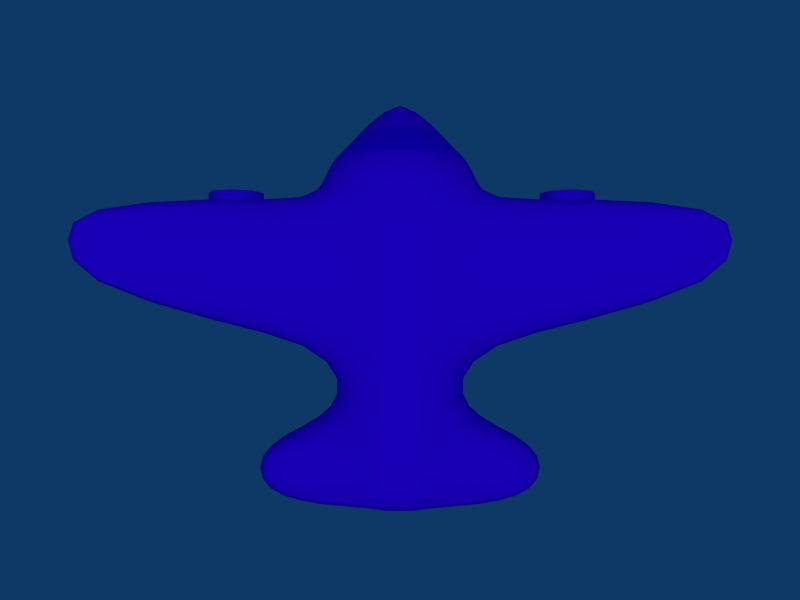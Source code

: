 # Source: plane2-1.2.blend  (saved by Blender 2.49.2; exported with 4.5.12 LTS)
import bpy
from mathutils import Matrix  # noqa: F401  (used for matrix-valued properties, if any)

bpy.ops.wm.read_factory_settings(use_empty=True)
scene = bpy.context.scene
scene.name = 'Scene'

# ---- collections
col_collection_1 = bpy.data.collections.new('Collection 1'); scene.collection.children.link(col_collection_1)

# ---- materials (node trees are filled in below, after node groups)
mat_material = bpy.data.materials.new('Material')
mat_material.alpha_threshold = 0.0
mat_material.diffuse_color = (0.2643, 0.0, 1.0, 1.0)
mat_material.roughness = 0.5
mat_material.specular_intensity = 0.294
mat_material.line_color = (0.0, 0.0, 0.0, 1.0)
mat_material_001 = bpy.data.materials.new('Material.001')
mat_material_001.alpha_threshold = 0.0
mat_material_001.diffuse_color = (0.1538, 0.0, 1.0, 1.0)
mat_material_001.roughness = 0.5
mat_material_001.line_color = (0.0, 0.0, 0.0, 1.0)
mat_material_004 = bpy.data.materials.new('Material.004')
mat_material_004.alpha_threshold = 0.0
mat_material_004.diffuse_color = (0.6386, 0.5823, 0.9479, 1.0)
mat_material_004.roughness = 0.5
mat_material_004.line_color = (0.0, 0.0, 0.0, 1.0)

# ---- material node trees

# ---- world
world_world = bpy.data.worlds.new('World'); scene.world = world_world
world_world.color = (0.05656, 0.2208, 0.4)
world_world.use_sun_shadow = False
world_world.sun_shadow_jitter_overblur = 0.0
world_world.cycles.sampling_method = 'MANUAL'
world_world.cycles.sample_map_resolution = 256

# ---- cameras
cam_camera = bpy.data.cameras.new('Camera')
cam_camera.passepartout_alpha = 0.2
cam_camera.clip_end = 100.0
cam_camera.lens = 35.0
cam_camera.ortho_scale = 7.314
cam_camera.show_passepartout = False
cam_camera.show_safe_areas = True
cam_camera.dof.focus_distance = 0.0
cam_camera.dof.aperture_fstop = 128.0

# ---- lights
light_spot = bpy.data.lights.new('Spot', 'SUN')
light_spot.transmission_factor = 0.0
light_spot.cutoff_distance = 30.0
light_spot.angle = 1.571
light_spot.energy = 1.0
light_spot.shadow_buffer_clip_start = 1.001
light_spot.shadow_soft_size = 1.0
light_spot.shadow_cascade_max_distance = 1000.0
light_spot.cycles.use_multiple_importance_sampling = False

# ---- meshes
me_cylinder = bpy.data.meshes.new('Cylinder')
me_cylinder.from_pydata([(0.7539, 0.3101, 1.127), (0.7539, -0.3934, 1.127), (0.3115, -0.8909, 1.127), (-0.3233, -0.8909, 1.127), (-0.7786, -0.3934, 1.127), (-0.7786, 0.3101, 1.127), (-0.3233, 0.8075, 1.127), (0.3115, 0.8075, 1.127), (1.537, 0.3815, -0.6727), (1.6, -0.5693, -0.6712), (0.7011, -1.316, -0.6775), (0.7482, -1.316, -0.136), (-0.7002, -1.316, -0.6775), (-0.7472, -1.316, -0.136), (-1.599, -0.5693, -0.6712), (-1.536, 0.3815, -0.6727), (-0.637, 1.023, -0.6807), (-0.7472, 1.232, -0.136), (0.7482, 1.232, -0.136), (0.638, 1.023, -0.6807), (-3.742, 0.6573, -0.5562), (-3.742, -0.04238, -0.5562), (3.743, -0.04238, -0.5562), (3.743, 0.6573, -0.5562), (-3.586, 1.007, -0.2175), (-3.586, -0.3922, -0.2175), (3.587, -0.3922, -0.2175), (3.587, 1.007, -0.2175), (-3.742, 0.6573, 0.124), (-3.742, -0.04238, 0.124), (3.743, -0.04238, 0.124), (3.743, 0.6573, 0.124), (6.901, 0.8286, -0.3288), (6.901, 0.4846, -0.3288), (-6.9, 0.4846, -0.3288), (-6.9, 0.8286, -0.3288), (1.15, 0.486, 0.4347), (1.15, -0.5693, 0.4347), (0.4766, -1.316, 0.4347), (0.4766, -1.316, 0.8843), (-0.4756, -1.316, 0.4347), (-0.4756, -1.316, 0.8843), (-1.149, -0.5693, 0.4347), (-1.149, 0.486, 0.4347), (-0.4756, 1.232, 0.4347), (-0.4756, 1.232, 0.8843), (0.4766, 1.232, 0.8843), (0.4766, 1.232, 0.4347), (-2.126, 0.4271, 0.6984), (-1.801, -0.4041, 0.6794), (1.802, -0.4041, 0.6794), (2.127, 0.4271, 0.6984), (-2.028, 0.9119, 0.8979), (-2.028, -0.5853, 0.8979), (2.029, -0.5853, 0.8979), (2.029, 0.9119, 0.8979), (-2.131, 0.4271, 1.097), (-1.807, -0.4041, 1.107), (1.795, -0.4041, 1.107), (2.123, 0.4271, 1.097), (3.105, 0.3683, 0.9116), (-3.104, 0.3683, 0.9116), (0.4533, -0.5576, -1.04), (1.031, -0.02392, -0.8625), (0.7682, -0.8832, -1.018), (1.33, -0.6913, -0.8447), (0.4392, -1.218, -1.013), (0.6799, -1.316, -0.8457), (-0.4383, -1.218, -1.013), (-0.6789, -1.316, -0.8457), (-0.7673, -0.8832, -1.018), (-1.329, -0.6913, -0.8447), (-0.4524, -0.5576, -1.04), (-1.03, -0.02392, -0.8625), (-0.1234, -0.4125, -1.06), (-0.3796, 0.3535, -0.8836), (0.1243, -0.4125, -1.06), (0.3805, 0.3535, -0.8836), (1.333, 0.2279, -0.7782), (0.4998, 0.5224, 1.127), (1.289, 0.4273, 1.12), (0.7043, -0.04168, 1.127), (1.487, -0.5998, -0.7717), (1.207, -0.484, 1.122), (0.4998, -0.6057, 1.127), (0.6958, -1.316, -0.7783), (0.4353, -1.209, 1.066), (-0.007525, -0.8394, 1.127), (-0.6949, -1.316, -0.7783), (-0.4375, -1.209, 1.066), (-0.5181, -0.6057, 1.127), (-1.486, -0.5998, -0.7717), (-1.226, -0.484, 1.122), (-0.7353, -0.04168, 1.127), (-1.332, 0.2279, -0.7782), (-1.307, 0.4273, 1.12), (-0.5181, 0.5224, 1.127), (-0.5411, 0.7514, -0.7917), (-0.4375, 1.126, 1.066), (-0.007525, 0.756, 1.127), (0.542, 0.7514, -0.7917), (0.4353, 1.126, 1.066), (1.798, 0.5288, 0.2354), (1.798, -0.4376, 0.2354), (0.6977, -1.316, 0.1887), (-0.6968, -1.316, 0.1887), (-1.797, -0.4376, 0.2354), (-1.797, 0.5288, 0.2354), (-0.6968, 1.232, 0.1887), (0.6977, 1.232, 0.1887), (1.683, -0.06778, -0.6695), (1.181, 0.7536, -0.6776), (1.492, 1.067, -0.1585), (1.492, -0.9754, -0.1585), (1.276, -1.02, -0.6748), (0.0004792, -1.425, -0.136), (0.0004807, -1.425, -0.6787), (-1.491, -0.9754, -0.1585), (-1.275, -1.02, -0.6748), (-1.682, -0.06778, -0.6695), (-1.18, 0.7536, -0.6776), (-1.491, 1.067, -0.1585), (0.0004804, 1.133, -0.6818), (0.0004795, 1.341, -0.136), (1.772, 0.5027, -0.5367), (1.782, -0.4376, -0.5361), (0.759, -1.316, -0.4494), (-0.758, -1.316, -0.4494), (-1.781, -0.4376, -0.5361), (-1.771, 0.5027, -0.5367), (-0.7409, 1.18, -0.4505), (0.7419, 1.18, -0.4505), (-3.82, 0.3075, -0.5548), (-6.671, 0.7858, -0.5027), (-3.625, 0.9197, -0.4729), (-3.625, -0.3048, -0.4729), (-6.671, 0.3528, -0.5027), (3.821, 0.3075, -0.5548), (6.672, 0.3528, -0.5027), (3.626, -0.3048, -0.4729), (3.626, 0.9197, -0.4729), (6.672, 0.7858, -0.5027), (-6.637, 0.9593, -0.301), (-3.625, 0.9197, 0.0386), (-3.625, -0.3048, 0.0386), (-6.637, 0.1793, -0.301), (6.638, 0.1793, -0.301), (3.626, -0.3048, 0.0386), (3.626, 0.9197, 0.0386), (6.638, 0.9593, -0.301), (-6.671, 0.7858, -0.09855), (-3.82, 0.3075, 0.124), (-6.671, 0.3528, -0.09855), (6.672, 0.3528, -0.09855), (3.821, 0.3075, 0.124), (6.672, 0.7858, -0.09855), (6.921, 0.6566, -0.3288), (-6.92, 0.6566, -0.3288), (1.248, -0.04167, 0.4347), (1.103, 1.043, 0.8877), (0.883, 0.9363, 0.4347), (1.103, -1.024, 0.8877), (0.883, -1.02, 0.4347), (0.0004794, -1.425, 0.8843), (0.0004793, -1.425, 0.4347), (-1.102, -1.024, 0.8877), (-0.882, -1.02, 0.4347), (-1.248, -0.04167, 0.4347), (-1.102, 1.043, 0.8877), (-0.882, 0.9363, 0.4347), (0.00048, 1.341, 0.8843), (0.0004798, 1.341, 0.4347), (1.394, 0.4713, 0.604), (1.313, -0.528, 0.5992), (0.4766, -1.316, 0.6504), (-0.4756, -1.316, 0.6504), (-1.312, -0.528, 0.5992), (-1.393, 0.4713, 0.604), (-0.4756, 1.232, 0.6504), (0.4766, 1.232, 0.6504), (-2.053, 0.7907, 0.7483), (-1.971, -0.54, 0.7436), (1.972, -0.54, 0.7436), (2.053, 0.7907, 0.7483), (-2.835, 0.7251, 0.9081), (-2.054, 0.7907, 1.048), (-1.973, -0.54, 1.05), (-2.835, -0.09106, 0.9081), (2.836, -0.09106, 0.9081), (1.97, -0.54, 1.05), (2.052, 0.7907, 1.048), (2.836, 0.7251, 0.9081), (2.859, 0.383, 1.036), (2.088, -0.02306, 1.1), (-2.102, -0.02306, 1.1), (-2.861, 0.383, 1.036), (2.861, 0.383, 0.7802), (2.095, -0.02306, 0.6937), (-2.86, 0.383, 0.7802), (-2.094, -0.02306, 0.6937), (0.7331, 0.1921, -0.8753), (0.2375, -0.5375, -1.076), (1.241, -0.3124, -0.8506), (0.5524, -0.7391, -1.055), (1.182, -1.059, -0.8435), (0.6312, -1.065, -1.043), (0.00048, -1.416, -0.8476), (0.000478, -1.239, -1.044), (-1.181, -1.059, -0.8435), (-0.6302, -1.065, -1.043), (-1.24, -0.3124, -0.8506), (-0.5515, -0.7391, -1.055), (-0.7322, 0.1921, -0.8753), (-0.2366, -0.5375, -1.076), (0.0004714, 0.4206, -0.8866), (0.0004683, -0.4764, -1.085), (0.7109, -0.3078, -0.9438), (1.101, -0.8003, -0.9177), (0.6091, -1.292, -0.913), (-0.6081, -1.292, -0.913), (-1.1, -0.8003, -0.9177), (-0.71, -0.3078, -0.9438), (-0.2184, -0.06843, -0.9688), (0.2193, -0.06843, -0.9688), (1.01, 0.5218, -0.7861), (1.496, -0.142, -0.772), (1.241, -1.03, -0.7748), (0.0004805, -1.423, -0.7802), (-1.24, -1.03, -0.7748), (-1.495, -0.142, -0.772), (-1.01, 0.5218, -0.7861), (0.0004779, 0.8501, -0.7938), (1.014, 0.8834, 1.085), (1.315, -0.03702, 1.12), (1.001, -0.9133, 1.086), (-0.001522, -1.278, 1.066), (-1.005, -0.9133, 1.086), (-1.34, -0.03702, 1.12), (-1.018, 0.8834, 1.085), (-0.001521, 1.195, 1.066), (0.0004748, -0.9432, -1.18), (-0.01573, -0.04168, 1.127), (1.892, 0.04561, 0.2354), (1.328, 0.9702, 0.178), (1.328, -0.9418, 0.178), (0.0004792, -1.425, 0.1887), (-1.327, -0.9418, 0.178), (-1.891, 0.04561, 0.2354), (-1.327, 0.9702, 0.178), (0.0004797, 1.341, 0.1887), (1.865, 0.03908, -0.5341), (1.315, 0.941, -0.4711), (1.325, -0.9418, -0.4705), (0.0004792, -1.425, -0.4498), (-1.324, -0.9418, -0.4705), (-1.864, 0.03908, -0.5341), (-1.314, 0.941, -0.4711), (0.0004793, 1.289, -0.4509), (-6.466, 0.9073, -0.4449), (-6.693, 0.5693, -0.5023), (-6.466, 0.09552, -0.4449), (6.466, 0.09552, -0.4449), (6.466, 0.9073, -0.4449), (6.694, 0.5693, -0.5023), (-6.466, 0.9073, -0.1135), (-6.693, 0.5693, -0.09855), (-6.466, 0.09552, -0.1135), (6.466, 0.09552, -0.1135), (6.466, 0.9073, -0.1135), (6.694, 0.5693, -0.09855), (1.46, -0.03702, 0.6028), (1.076, 0.9496, 0.6546), (1.063, -0.9795, 0.6538), (0.0004794, -1.425, 0.6504), (-1.062, -0.9795, 0.6538), (-1.459, -0.03702, 0.6028), (-1.075, 0.9496, 0.6546), (0.0004799, 1.341, 0.6504), (-2.637, 0.6542, 0.8043), (-2.65, -0.07406, 0.7711), (2.651, -0.07406, 0.7711), (2.638, 0.6542, 0.8043), (-2.637, 0.6542, 1.007), (-2.652, -0.07406, 1.04), (2.649, -0.07406, 1.04), (2.637, 0.6542, 1.007), (0.4439, -0.1796, -0.9653), (0.9241, -0.5284, -0.935), (1.009, -1.081, -0.92), (0.0004792, -1.367, -0.9218), (-1.008, -1.081, -0.92), (-0.9232, -0.5284, -0.935), (-0.443, -0.1796, -0.9653), (0.0004663, -0.05523, -0.9778)], [], [(0, 79, 241, 81), (0, 81, 233, 80), (0, 80, 232, 79), (1, 81, 241, 84), (1, 84, 234, 83), (1, 83, 233, 81), (2, 84, 241, 87), (2, 87, 235, 86), (2, 86, 234, 84), (3, 87, 241, 90), (3, 90, 236, 89), (3, 89, 235, 87), (4, 90, 241, 93), (4, 93, 237, 92), (4, 92, 236, 90), (5, 93, 241, 96), (5, 96, 238, 95), (5, 95, 237, 93), (6, 96, 241, 99), (6, 99, 239, 98), (6, 98, 238, 96), (7, 99, 241, 79), (7, 79, 232, 101), (7, 101, 239, 99), (8, 78, 224, 111), (8, 111, 251, 124), (8, 124, 250, 110), (8, 110, 225, 78), (9, 82, 225, 110), (9, 110, 250, 125), (9, 125, 252, 114), (9, 114, 226, 82), (10, 85, 226, 114), (10, 114, 252, 126), (10, 126, 253, 116), (10, 116, 227, 85), (11, 126, 252, 113), (11, 113, 244, 104), (11, 104, 245, 115), (11, 115, 253, 126), (12, 88, 227, 116), (12, 116, 253, 127), (12, 127, 254, 118), (12, 118, 228, 88), (13, 127, 253, 115), (13, 115, 245, 105), (13, 105, 246, 117), (13, 117, 254, 127), (14, 91, 228, 118), (14, 118, 254, 128), (14, 128, 255, 119), (14, 119, 229, 91), (15, 94, 229, 119), (15, 119, 255, 129), (15, 129, 256, 120), (15, 120, 230, 94), (16, 97, 230, 120), (16, 120, 256, 130), (16, 130, 257, 122), (16, 122, 231, 97), (17, 130, 256, 121), (17, 121, 248, 108), (17, 108, 249, 123), (17, 123, 257, 130), (18, 109, 243, 112), (18, 112, 251, 131), (18, 131, 257, 123), (18, 123, 249, 109), (19, 131, 251, 111), (19, 111, 224, 100), (19, 100, 231, 122), (19, 122, 257, 131), (20, 134, 256, 129), (20, 129, 255, 132), (20, 132, 259, 133), (20, 133, 258, 134), (21, 132, 255, 128), (21, 128, 254, 135), (21, 135, 260, 136), (21, 136, 259, 132), (22, 139, 252, 125), (22, 125, 250, 137), (22, 137, 263, 138), (22, 138, 261, 139), (23, 137, 250, 124), (23, 124, 251, 140), (23, 140, 262, 141), (23, 141, 263, 137), (24, 143, 248, 121), (24, 121, 256, 134), (24, 134, 258, 142), (24, 142, 264, 143), (25, 135, 254, 117), (25, 117, 246, 144), (25, 144, 266, 145), (25, 145, 260, 135), (26, 147, 244, 113), (26, 113, 252, 139), (26, 139, 261, 146), (26, 146, 267, 147), (27, 140, 251, 112), (27, 112, 243, 148), (27, 148, 268, 149), (27, 149, 262, 140), (28, 151, 247, 107), (28, 107, 248, 143), (28, 143, 264, 150), (28, 150, 265, 151), (29, 144, 246, 106), (29, 106, 247, 151), (29, 151, 265, 152), (29, 152, 266, 144), (30, 154, 242, 103), (30, 103, 244, 147), (30, 147, 267, 153), (30, 153, 269, 154), (31, 148, 243, 102), (31, 102, 242, 154), (31, 154, 269, 155), (31, 155, 268, 148), (32, 141, 262, 149), (32, 149, 268, 155), (32, 155, 269, 156), (32, 156, 263, 141), (33, 138, 263, 156), (33, 156, 269, 153), (33, 153, 267, 146), (33, 146, 261, 138), (34, 136, 260, 145), (34, 145, 266, 152), (34, 152, 265, 157), (34, 157, 259, 136), (35, 133, 259, 157), (35, 157, 265, 150), (35, 150, 264, 142), (35, 142, 258, 133), (36, 102, 243, 160), (36, 160, 271, 172), (36, 172, 270, 158), (36, 158, 242, 102), (37, 103, 242, 158), (37, 158, 270, 173), (37, 173, 272, 162), (37, 162, 244, 103), (38, 104, 244, 162), (38, 162, 272, 174), (38, 174, 273, 164), (38, 164, 245, 104), (39, 174, 272, 161), (39, 161, 234, 86), (39, 86, 235, 163), (39, 163, 273, 174), (40, 105, 245, 164), (40, 164, 273, 175), (40, 175, 274, 166), (40, 166, 246, 105), (41, 175, 273, 163), (41, 163, 235, 89), (41, 89, 236, 165), (41, 165, 274, 175), (42, 106, 246, 166), (42, 166, 274, 176), (42, 176, 275, 167), (42, 167, 247, 106), (43, 107, 247, 167), (43, 167, 275, 177), (43, 177, 276, 169), (43, 169, 248, 107), (44, 108, 248, 169), (44, 169, 276, 178), (44, 178, 277, 171), (44, 171, 249, 108), (45, 178, 276, 168), (45, 168, 238, 98), (45, 98, 239, 170), (45, 170, 277, 178), (46, 101, 232, 159), (46, 159, 271, 179), (46, 179, 277, 170), (46, 170, 239, 101), (47, 179, 271, 160), (47, 160, 243, 109), (47, 109, 249, 171), (47, 171, 277, 179), (48, 180, 276, 177), (48, 177, 275, 199), (48, 199, 279, 198), (48, 198, 278, 180), (49, 199, 275, 176), (49, 176, 274, 181), (49, 181, 279, 199), (50, 182, 272, 173), (50, 173, 270, 197), (50, 197, 280, 182), (51, 197, 270, 172), (51, 172, 271, 183), (51, 183, 281, 196), (51, 196, 280, 197), (52, 185, 238, 168), (52, 168, 276, 180), (52, 180, 278, 184), (52, 184, 282, 185), (53, 181, 274, 165), (53, 165, 236, 186), (53, 186, 283, 187), (53, 187, 279, 181), (54, 189, 234, 161), (54, 161, 272, 182), (54, 182, 280, 188), (54, 188, 284, 189), (55, 183, 271, 159), (55, 159, 232, 190), (55, 190, 285, 191), (55, 191, 281, 183), (56, 194, 237, 95), (56, 95, 238, 185), (56, 185, 282, 195), (56, 195, 283, 194), (57, 186, 236, 92), (57, 92, 237, 194), (57, 194, 283, 186), (58, 193, 233, 83), (58, 83, 234, 189), (58, 189, 284, 193), (59, 190, 232, 80), (59, 80, 233, 193), (59, 193, 284, 192), (59, 192, 285, 190), (60, 188, 280, 196), (60, 196, 281, 191), (60, 191, 285, 192), (60, 192, 284, 188), (61, 184, 278, 198), (61, 198, 279, 187), (61, 187, 283, 195), (61, 195, 282, 184), (62, 216, 287, 203), (62, 203, 240, 201), (62, 201, 286, 216), (63, 216, 286, 200), (63, 200, 224, 78), (63, 78, 225, 202), (63, 202, 287, 216), (64, 217, 288, 205), (64, 205, 240, 203), (64, 203, 287, 217), (65, 82, 226, 204), (65, 204, 288, 217), (65, 217, 287, 202), (65, 202, 225, 82), (66, 218, 289, 207), (66, 207, 240, 205), (66, 205, 288, 218), (67, 85, 227, 206), (67, 206, 289, 218), (67, 218, 288, 204), (67, 204, 226, 85), (68, 219, 290, 209), (68, 209, 240, 207), (68, 207, 289, 219), (69, 88, 228, 208), (69, 208, 290, 219), (69, 219, 289, 206), (69, 206, 227, 88), (70, 220, 291, 211), (70, 211, 240, 209), (70, 209, 290, 220), (71, 91, 229, 210), (71, 210, 291, 220), (71, 220, 290, 208), (71, 208, 228, 91), (72, 221, 292, 213), (72, 213, 240, 211), (72, 211, 291, 221), (73, 94, 230, 212), (73, 212, 292, 221), (73, 221, 291, 210), (73, 210, 229, 94), (74, 222, 293, 215), (74, 215, 240, 213), (74, 213, 292, 222), (75, 97, 231, 214), (75, 214, 293, 222), (75, 222, 292, 212), (75, 212, 230, 97), (76, 223, 286, 201), (76, 201, 240, 215), (76, 215, 293, 223), (77, 100, 224, 200), (77, 200, 286, 223), (77, 223, 293, 214), (77, 214, 231, 100)])
me_cylinder.polygons.foreach_set('use_smooth', [True] * 292)
me_cylinder.polygons.foreach_set('material_index', [0, 0, 0, 0, 0, 0, 0, 0, 0, 0, 0, 0, 0, 0, 0, 0, 0, 0, 0, 0, 0, 0, 0, 0, 0, 0, 0, 0, 0, 0, 0, 0, 0, 0, 0, 0, 0, 0, 0, 0, 0, 0, 0, 0, 0, 0, 0, 0, 0, 0, 0, 0, 0, 0, 0, 0, 0, 0, 0, 0, 0, 0, 0, 0, 0, 0, 0, 0, 0, 0, 0, 0, 0, 0, 0, 0, 0, 0, 0, 0, 0, 0, 0, 0, 0, 0, 0, 0, 0, 0, 0, 0, 0, 0, 0, 0, 0, 0, 0, 0, 0, 0, 0, 0, 0, 0, 0, 0, 0, 0, 0, 0, 0, 0, 0, 0, 0, 0, 0, 0, 0, 0, 0, 0, 0, 0, 0, 0, 0, 0, 0, 0, 0, 0, 0, 0, 0, 0, 0, 0, 0, 0, 0, 0, 0, 0, 0, 0, 0, 0, 0, 0, 0, 0, 0, 0, 0, 0, 0, 0, 0, 0, 0, 0, 0, 0, 0, 0, 0, 0, 0, 0, 0, 0, 0, 0, 0, 0, 0, 0, 0, 0, 0, 0, 0, 0, 0, 0, 0, 0, 0, 0, 0, 0, 0, 0, 0, 0, 0, 0, 0, 0, 0, 0, 0, 0, 0, 0, 0, 0, 0, 0, 0, 0, 0, 0, 0, 0, 0, 0, 0, 0, 0, 0, 0, 0, 0, 0, 0, 0, 0, 0, 0, 0, 0, 0, 0, 0, 0, 1, 1, 0, 0, 0, 0, 0, 0, 0, 0, 0, 0, 0, 0, 0, 0, 0, 0, 0, 0, 0, 0, 0, 0, 0, 0, 0, 0, 0, 0, 0, 0, 0, 0, 0, 1, 1, 0, 0, 0, 0, 0, 1, 1, 1, 1, 0, 0, 0, 1, 1, 1, 1])
me_cylinder.materials.append(mat_material)
me_cylinder.materials.append(mat_material_001)
me_cylinder.use_remesh_preserve_volume = False
me_cylinder.use_remesh_preserve_attributes = False
me_cylinder.use_mirror_vertex_groups = False
me_cylinder.update()
me_cylinder_001 = bpy.data.meshes.new('Cylinder.001')
me_cylinder_001.from_pydata([(0.7071, 0.7071, -1.0), (1.0, -4.371e-08, -1.0), (0.7071, -0.7071, -1.0), (-2.782e-08, -1.0, -1.0), (-0.7071, -0.7071, -1.0), (-1.0, 1.907e-07, -1.0), (-0.7071, 0.7071, -1.0), (-1.232e-07, 1.0, -1.0), (0.7071, 0.7071, 1.0), (1.0, 4.371e-07, 1.0), (0.7071, -0.7071, 1.0), (2.742e-07, -1.0, 1.0), (-0.7071, -0.7071, 1.0), (-1.0, 3.656e-07, 1.0), (-0.7071, 0.7071, 1.0), (1.005e-06, 1.0, 1.0), (0.0, 0.0, -1.0), (0.0, 0.0, 1.0)], [], [(16, 0, 1), (17, 9, 8), (16, 1, 2), (17, 10, 9), (16, 2, 3), (17, 11, 10), (16, 3, 4), (17, 12, 11), (16, 4, 5), (17, 13, 12), (16, 5, 6), (17, 14, 13), (16, 6, 7), (17, 15, 14), (7, 0, 16), (17, 8, 15), (0, 8, 9, 1), (1, 9, 10, 2), (2, 10, 11, 3), (3, 11, 12, 4), (4, 12, 13, 5), (5, 13, 14, 6), (6, 14, 15, 7), (8, 0, 7, 15)])
me_cylinder_001.polygons.foreach_set('use_smooth', [True] * 24)
me_cylinder_001.polygons.foreach_set('material_index', [2, 2, 2, 2, 2, 2, 2, 2, 2, 2, 2, 2, 2, 2, 2, 2, 2, 2, 2, 2, 2, 2, 2, 2])
me_cylinder_001.materials.append(mat_material_001)
me_cylinder_001.materials.append(mat_material_004)
me_cylinder_001.materials.append(mat_material)
me_cylinder_001.use_remesh_preserve_volume = False
me_cylinder_001.use_remesh_preserve_attributes = False
me_cylinder_001.use_mirror_vertex_groups = False
me_cylinder_001.update()

# ---- objects
ob_cylinder = bpy.data.objects.new('Cylinder', me_cylinder)
ob_cylinder_001 = bpy.data.objects.new('Cylinder.001', me_cylinder_001)
ob_lamp = bpy.data.objects.new('Lamp', light_spot)
ob_camera = bpy.data.objects.new('Camera', cam_camera)

# ---- transforms, parenting, visibility, modifiers, constraints
ob_cylinder.location = (0.0, 0.0, 0.0)
ob_cylinder.rotation_euler = (1.571, -0.0, 0.0)
ob_cylinder.scale = (1.0, 1.0, 3.876)
ob_cylinder.lock_rotations_4d = False
ob_cylinder.empty_display_type = 'ARROWS'
ob_cylinder.lineart.crease_threshold = 0.0
_m = ob_cylinder.modifiers.new('Subsurf', 'SUBSURF')
_m.uv_smooth = 'NONE'
_m.quality = 1
_m.render_levels = 1
_m.show_only_control_edges = False
ob_cylinder_001.location = (-3.517, 1.224, 0.0)
ob_cylinder_001.rotation_euler = (1.571, -0.0, 0.0)
ob_cylinder_001.scale = (0.5925, 0.5925, 1.069)
ob_cylinder_001.lock_rotations_4d = False
ob_cylinder_001.empty_display_type = 'ARROWS'
ob_cylinder_001.lineart.crease_threshold = 0.0
_m = ob_cylinder_001.modifiers.new('Array', 'ARRAY')
_m.use_constant_offset = True
_m.constant_offset_displace = (12.0, 0.0, 0.0)
_m.use_relative_offset = False
_m.relative_offset_displace = (0.0, 0.0, 0.0)
_m.offset_object = ob_cylinder
ob_lamp.location = (0.0, 0.0, 45.71)
ob_lamp.lock_rotations_4d = False
ob_lamp.empty_display_type = 'ARROWS'
ob_lamp.color = (0.0, 0.0, 0.0, 0.0)
ob_lamp.lineart.crease_threshold = 0.0
ob_camera.location = (0.0, 0.0, 16.71)
ob_camera.lock_rotations_4d = False
ob_camera.empty_display_type = 'ARROWS'
ob_camera.color = (0.0, 0.0, 0.0, 0.0)
ob_camera.display_type = 'WIRE'
ob_camera.lineart.crease_threshold = 0.0

# ---- collection membership
col_collection_1.objects.link(ob_cylinder)
col_collection_1.objects.link(ob_cylinder_001)
col_collection_1.objects.link(ob_lamp)
col_collection_1.objects.link(ob_camera)

# ---- scene / render settings (as saved in the file)
scene.camera = ob_camera
scene.frame_start = 1; scene.frame_end = 250; scene.frame_set(1)
scene.render.engine = 'BLENDER_EEVEE_NEXT'
scene.render.image_settings.file_format = 'JPEG'
scene.render.image_settings.color_mode = 'RGB'
scene.render.image_settings.compression = 90
scene.render.resolution_x = 800
scene.render.resolution_y = 600
scene.render.pixel_aspect_x = 100.0
scene.render.pixel_aspect_y = 100.0
scene.render.fps = 25
scene.render.dither_intensity = 0.0
scene.render.use_compositing = False
scene.render.use_sequencer = False
scene.render.bake_margin = 2
scene.render.bake_bias = 0.0
scene.render.use_stamp_time = False
scene.render.use_stamp_date = False
scene.render.use_stamp_frame = False
scene.render.use_stamp_camera = False
scene.render.use_stamp_scene = False
scene.render.use_stamp_filename = False
scene.render.use_stamp_render_time = False
scene.render.stamp_font_size = 0
scene.cycles.use_denoising = False
scene.cycles.samples = 10
scene.cycles.sampling_pattern = 'TABULATED_SOBOL'
scene.cycles.light_sampling_threshold = 0.0
scene.cycles.use_adaptive_sampling = False
scene.cycles.use_light_tree = False
scene.cycles.blur_glossy = 0.0
scene.cycles.volume_bounces = 1
scene.cycles.pixel_filter_type = 'GAUSSIAN'
scene.cycles.sample_clamp_indirect = 0.0
scene.view_settings.view_transform = 'Raw'
bpy.context.view_layer.update()
